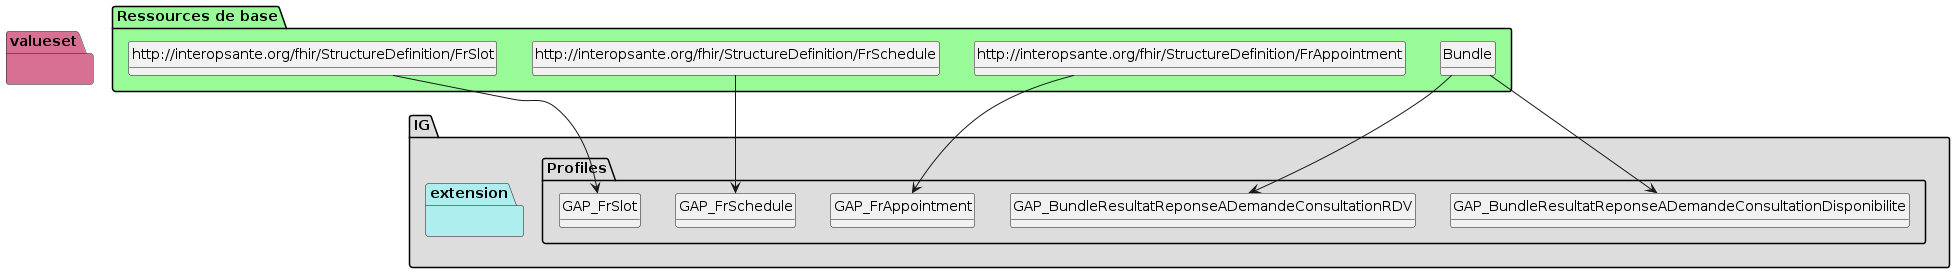

The diagram above was rendered by PlantUML. Its source (embedded in the PNG):
@startuml
set namespaceSeparator ?
hide circle
hide class fields

package IG #DDDDDD{

     package Profiles #DDDDDD{

        class GAP_BundleResultatReponseADemandeConsultationDisponibilite{

             Bundle.type => [None..None]
             Bundle.entry => [None..None]
             Bundle.entry:Slot => [0..*]
             Bundle.entry:Slot.resource => [1..None]
             Bundle.entry:Slot.search.mode => [None..None]
             Bundle.entry:Slot.request => [None..0]
             Bundle.entry:Slot.response => [None..0]
             Bundle.entry:Schedule => [0..*]
             Bundle.entry:Schedule.resource => [1..None]
             Bundle.entry:Schedule.search.mode => [None..None]
             Bundle.entry:Schedule.request => [None..0]
             Bundle.entry:Schedule.response => [None..0]
             Bundle.entry:Patient => [0..*]
             Bundle.entry:Patient.resource => [1..None]
             Bundle.entry:Patient.search.mode => [None..None]
             Bundle.entry:Patient.request => [None..0]
             Bundle.entry:Patient.response => [None..0]
             Bundle.entry:Practitioner => [0..*]
             Bundle.entry:Practitioner.resource => [1..None]
             Bundle.entry:Practitioner.search.mode => [None..None]
             Bundle.entry:Practitioner.request => [None..0]
             Bundle.entry:Practitioner.response => [None..0]
             Bundle.entry:PractitionerRole => [0..*]
             Bundle.entry:PractitionerRole.resource => [1..None]
             Bundle.entry:PractitionerRole.search.mode => [None..None]
             Bundle.entry:PractitionerRole.request => [None..0]
             Bundle.entry:PractitionerRole.response => [None..0]
             Bundle.entry:Device => [0..*]
             Bundle.entry:Device.resource => [1..None]
             Bundle.entry:Device.search.mode => [None..None]
             Bundle.entry:Device.request => [None..0]
             Bundle.entry:Device.response => [None..0]
             Bundle.entry:Location => [0..*]
             Bundle.entry:Location.resource => [1..None]
             Bundle.entry:Location.search.mode => [None..None]
             Bundle.entry:Location.request => [None..0]
             Bundle.entry:Location.response => [None..0]
             Bundle.entry:HealthcareService => [0..*]
             Bundle.entry:HealthcareService.resource => [1..None]
             Bundle.entry:HealthcareService.search.mode => [None..None]
             Bundle.entry:HealthcareService.request => [None..0]
             Bundle.entry:HealthcareService.response => [None..0]
             Bundle.entry:Organization => [0..*]
             Bundle.entry:Organization.resource => [1..None]
             Bundle.entry:Organization.search.mode => [None..None]
             Bundle.entry:Organization.request => [None..0]
             Bundle.entry:Organization.response => [None..0]
             Bundle.entry:RelatedPerson => [0..*]
             Bundle.entry:RelatedPerson.resource => [1..None]
             Bundle.entry:RelatedPerson.search.mode => [None..None]
             Bundle.entry:RelatedPerson.request => [None..0]
             Bundle.entry:RelatedPerson.response => [None..0]
        } 

        class GAP_BundleResultatReponseADemandeConsultationRDV{

             Bundle.type => [None..None]
             Bundle.entry => [None..None]
             Bundle.entry:Appointment => [0..*]
             Bundle.entry:Appointment.resource => [1..None]
             Bundle.entry:Appointment.search.mode => [None..None]
             Bundle.entry:Appointment.request => [None..0]
             Bundle.entry:Appointment.response => [None..0]
             Bundle.entry:Slot => [0..*]
             Bundle.entry:Slot.resource => [1..None]
             Bundle.entry:Slot.search.mode => [None..None]
             Bundle.entry:Slot.request => [None..0]
             Bundle.entry:Slot.response => [None..0]
             Bundle.entry:Schedule => [0..*]
             Bundle.entry:Schedule.resource => [1..None]
             Bundle.entry:Schedule.search.mode => [None..None]
             Bundle.entry:Schedule.request => [None..0]
             Bundle.entry:Schedule.response => [None..0]
             Bundle.entry:Patient => [0..*]
             Bundle.entry:Patient.resource => [1..None]
             Bundle.entry:Patient.search.mode => [None..None]
             Bundle.entry:Patient.request => [None..0]
             Bundle.entry:Patient.response => [None..0]
             Bundle.entry:Practitioner => [0..*]
             Bundle.entry:Practitioner.resource => [1..None]
             Bundle.entry:Practitioner.search.mode => [None..None]
             Bundle.entry:Practitioner.request => [None..0]
             Bundle.entry:Practitioner.response => [None..0]
             Bundle.entry:PractitionerRole => [0..*]
             Bundle.entry:PractitionerRole.resource => [1..None]
             Bundle.entry:PractitionerRole.search.mode => [None..None]
             Bundle.entry:PractitionerRole.request => [None..0]
             Bundle.entry:PractitionerRole.response => [None..0]
             Bundle.entry:Device => [0..*]
             Bundle.entry:Device.resource => [1..None]
             Bundle.entry:Device.search.mode => [None..None]
             Bundle.entry:Device.request => [None..0]
             Bundle.entry:Device.response => [None..0]
             Bundle.entry:Location => [0..*]
             Bundle.entry:Location.resource => [1..None]
             Bundle.entry:Location.search.mode => [None..None]
             Bundle.entry:Location.request => [None..0]
             Bundle.entry:Location.response => [None..0]
             Bundle.entry:HealthcareService => [0..*]
             Bundle.entry:HealthcareService.resource => [1..None]
             Bundle.entry:HealthcareService.search.mode => [None..None]
             Bundle.entry:HealthcareService.request => [None..0]
             Bundle.entry:HealthcareService.response => [None..0]
             Bundle.entry:Organization => [0..*]
             Bundle.entry:Organization.resource => [1..None]
             Bundle.entry:Organization.search.mode => [None..None]
             Bundle.entry:Organization.request => [None..0]
             Bundle.entry:Organization.response => [None..0]
             Bundle.entry:RelatedPerson => [0..*]
             Bundle.entry:RelatedPerson.resource => [1..None]
             Bundle.entry:RelatedPerson.search.mode => [None..None]
             Bundle.entry:RelatedPerson.request => [None..0]
             Bundle.entry:RelatedPerson.response => [None..0]
        } 

        class GAP_FrAppointment{

             Appointment => [None..None]
        } 

        class GAP_FrSchedule{

             Schedule => [None..None]
        } 

        class GAP_FrSlot{

             Slot => [None..None]
         }

     }
     package extension #paleturquoise {


         }
     }
     package valueset #PaleVioletRed{
       }

package "Ressources de base" #palegreen {

 class "Bundle" as  class94c51f19c37f96ed231f5a0ae512b2a8 

    class94c51f19c37f96ed231f5a0ae512b2a8 --> GAP_BundleResultatReponseADemandeConsultationDisponibilite

 class "Bundle" as  class94c51f19c37f96ed231f5a0ae512b2a8 

    class94c51f19c37f96ed231f5a0ae512b2a8 --> GAP_BundleResultatReponseADemandeConsultationRDV

 class "http://interopsante.org/fhir/StructureDefinition/FrAppointment" as  class659762428c9192e4f39a709a90b89755 

    class659762428c9192e4f39a709a90b89755 --> GAP_FrAppointment

 class "http://interopsante.org/fhir/StructureDefinition/FrSchedule" as  classb622660bfabd924a2e1a86fb95e2ca04 

    classb622660bfabd924a2e1a86fb95e2ca04 --> GAP_FrSchedule

 class "http://interopsante.org/fhir/StructureDefinition/FrSlot" as  class86363a39b418154a968adc9b5da3fe9c 

    class86363a39b418154a968adc9b5da3fe9c --> GAP_FrSlot
}
@enduml